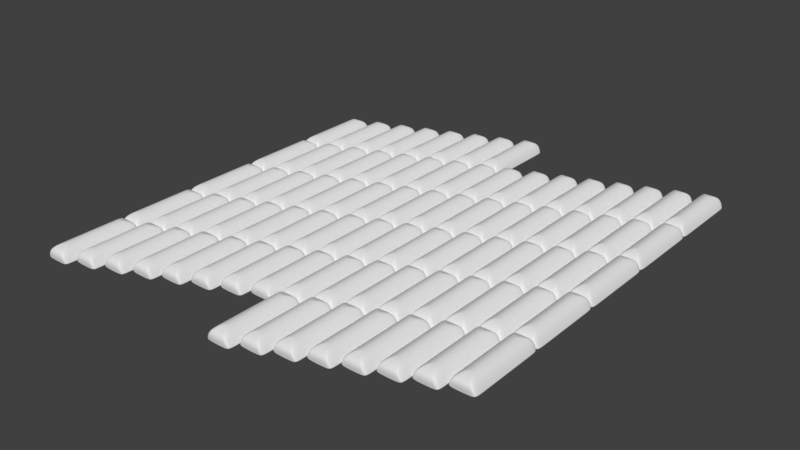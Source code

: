 # Source: superficie_cuscini.blend  (saved by Blender 2.79.0; exported with 4.5.12 LTS)
import bpy
from mathutils import Matrix  # noqa: F401  (used for matrix-valued properties, if any)

bpy.ops.wm.read_factory_settings(use_empty=True)
scene = bpy.context.scene
scene.name = 'Scene'

# ---- collections
col_collection_1 = bpy.data.collections.new('Collection 1'); scene.collection.children.link(col_collection_1)

# ---- images (referenced by path relative to the original .blend; pixels are not part of the script)
import os
ASSET_DIR = os.environ.get("B2B_ASSET_DIR", "")  # directory of the original .blend (textures are referenced by path, not embedded)
HERE = os.path.dirname(os.path.abspath(__file__))  # packed textures are extracted next to this script under _unpacked/

def load_image(name, relpath, width, height, colorspace="sRGB"):
    """Load a texture the original file referenced (path relative to the .blend, or extracted next to this script)."""
    p = next((c for c in (os.path.join(HERE, relpath), os.path.join(ASSET_DIR, relpath)) if relpath and os.path.exists(c)), "")
    if p:
        img = bpy.data.images.load(p, check_existing=True)
        img.name = name
    else:  # same state as the original file: an image datablock whose file is absent (Cycles renders it pink)
        img = bpy.data.images.new(name, width, height)
        img.source = "FILE"
        img.filepath = "//" + (relpath or name)
    img.colorspace_settings.name = colorspace
    return img
img_tessuto_nm = load_image('tessuto nm', 'tessuto cuscini nm.png', 1024, 1024, 'sRGB')

# ---- materials (node trees are filled in below, after node groups)
mat_material_001 = bpy.data.materials.new('Material.001')
mat_material_001.alpha_threshold = 0.0
mat_material_001.roughness = 0.5

# ---- material node trees
mat_material_001.use_nodes = True; mat_material_001.node_tree.nodes.clear()
_N = mat_material_001.node_tree.nodes; _L = mat_material_001.node_tree.links
n0 = _N.new('ShaderNodeOutputMaterial'); n0.name = 'Material Output'; n0.location = (300, 300)
n1 = _N.new('ShaderNodeBsdfDiffuse'); n1.name = 'Diffuse BSDF'; n1.location = (10, 300)
n2 = _N.new('ShaderNodeTexImage'); n2.name = 'Image Texture'; n2.location = (121, 78)
n2.width = 140
n2.image = img_tessuto_nm
_L.new(n1.outputs[0], n0.inputs[0])
n0.is_active_output = True

# ---- world
world_world = bpy.data.worlds.new('World'); scene.world = world_world
world_world.color = (0.05088, 0.05088, 0.05088)
world_world.use_sun_shadow = False
world_world.sun_shadow_jitter_overblur = 0.0
world_world.cycles.sampling_method = 'MANUAL'

# ---- meshes
me_plane_001 = bpy.data.meshes.new('Plane.001')
me_plane_001.from_pydata([(0.005385, -0.2213, -2.063e-08), (7.863, -0.2213, -2.063e-08), (0.005385, 2.797, -2.063e-08), (7.863, 2.797, -2.063e-08)], [], [(0, 1, 3, 2)])
_uv = me_plane_001.uv_layers.new(name='UVMap')
_uv.uv.foreach_set('vector', [6.197e-05, 6.206e-05, 0.9999, 6.197e-05, 0.9999, 0.3841, 6.2e-05, 0.3841])
me_plane_001.materials.append(mat_material_001)
me_plane_001.use_remesh_preserve_volume = False
me_plane_001.use_remesh_preserve_attributes = False
me_plane_001.use_mirror_vertex_groups = False
me_plane_001.update()
me_plane = bpy.data.meshes.new('Plane')
me_plane.from_pydata([(-0.5, -1.5, 0.0), (0.5, -1.5, 0.0), (-0.5, 1.5, 0.0), (0.5, 1.5, 0.0), (-0.1003, -1.1, 0.5265), (0.1003, -1.1, 0.5265), (-0.1003, 1.1, 0.5265), (0.1003, 1.1, 0.5265), (-0.5, 1.5, 0.04062), (-0.5, -1.5, 0.04062), (0.5, -1.5, 0.04062), (0.5, 1.5, 0.04062), (-0.3592, -1.556, 0.3771), (-0.3592, 1.556, 0.3771), (0.3592, -1.556, 0.3771), (0.3592, 1.556, 0.3771), (-0.5, -1.435, 0.0), (0.5, -1.435, 0.0), (-0.5, -1.435, 0.04062), (0.5, -1.435, 0.04062), (-0.1003, -1.053, 0.5265), (0.1003, -1.053, 0.5265), (0.3592, -1.488, 0.3771), (-0.3592, -1.488, 0.3771), (0.5, 1.433, 0.0), (0.5, 1.433, 0.04062), (0.1003, 1.051, 0.5265), (0.3592, 1.486, 0.3771), (-0.5, 1.433, 0.0), (-0.5, 1.433, 0.04062), (-0.1003, 1.051, 0.5265), (-0.3592, 1.486, 0.3771)], [], [(28, 2, 3, 24), (30, 26, 7, 6), (0, 1, 10, 9), (24, 3, 11, 25), (16, 0, 9, 18), (3, 2, 8, 11), (31, 13, 8, 29), (14, 12, 9, 10), (22, 14, 10, 19), (13, 15, 11, 8), (6, 7, 15, 13), (21, 5, 14, 22), (5, 4, 12, 14), (30, 6, 13, 31), (4, 20, 23, 12), (26, 21, 22, 27), (27, 22, 19, 25), (12, 23, 18, 9), (28, 16, 18, 29), (1, 17, 19, 10), (4, 5, 21, 20), (0, 16, 17, 1), (2, 28, 29, 8), (15, 27, 25, 11), (7, 26, 27, 15), (20, 30, 31, 23), (23, 31, 29, 18), (17, 24, 25, 19), (20, 21, 26, 30), (16, 28, 24, 17)])
me_plane.use_remesh_preserve_volume = False
me_plane.use_remesh_preserve_attributes = False
me_plane.use_mirror_vertex_groups = False
me_plane.update()

# ---- objects
ob_piano_per_proiezione = bpy.data.objects.new('Piano per proiezione', me_plane_001)
ob_tessuto = bpy.data.objects.new('Tessuto', me_plane)

# ---- transforms, parenting, visibility, modifiers, constraints
ob_piano_per_proiezione.location = (4.906, 3.627, 8.065e-08)
ob_piano_per_proiezione.lineart.crease_threshold = 0.0
ob_tessuto.location = (0.0, 0.0, 0.0)
ob_tessuto.lineart.crease_threshold = 0.0
_m = ob_tessuto.modifiers.new('Subsurf', 'SUBSURF')
_m.uv_smooth = 'PRESERVE_CORNERS'
_m.levels = 4
_m.render_levels = 4
_m.show_only_control_edges = False
_m = ob_tessuto.modifiers.new('Array', 'ARRAY')
_m.count = 8
_m.constant_offset_displace = (0.0, 0.0, 0.0)
_m.relative_offset_displace = (1.0, 0.125, 0.0)
_m.use_merge_vertices = True
_m = ob_tessuto.modifiers.new('Array.001', 'ARRAY')
_m.count = 5
_m.constant_offset_displace = (0.0, 0.0, 0.0)
_m.relative_offset_displace = (0.0, 0.53, 0.0)
_m.use_merge_vertices = True
_m = ob_tessuto.modifiers.new('Array.002', 'ARRAY')
_m.constant_offset_displace = (0.0, 0.0, 0.0)
_m.use_merge_vertices = True

# ---- collection membership
col_collection_1.objects.link(ob_piano_per_proiezione)
col_collection_1.objects.link(ob_tessuto)

# ---- scene / render settings (as saved in the file)
scene.frame_start = 1; scene.frame_end = 250; scene.frame_set(1)
scene.render.engine = 'CYCLES'
scene.render.resolution_percentage = 50
scene.render.dither_intensity = 0.0
scene.cycles.use_denoising = False
scene.cycles.samples = 128
scene.cycles.sampling_pattern = 'TABULATED_SOBOL'
scene.cycles.use_adaptive_sampling = False
scene.cycles.use_light_tree = False
scene.cycles.blur_glossy = 0.0
scene.cycles.sample_clamp_indirect = 0.0
scene.cycles.bake_type = 'NORMAL'
scene.view_settings.view_transform = 'Standard'
bpy.context.view_layer.update()

# ---- added for rendering (the .blend has no active camera and no usable light): camera, sun
cam_auto = bpy.data.cameras.new('AutoCamera')
cam_auto.lens = 50.0
cam_auto.sensor_width = 36.0
cam_auto.clip_end = 1000.0
ob_auto_camera = bpy.data.objects.new('AutoCamera', cam_auto)
scene.collection.objects.link(ob_auto_camera)
ob_auto_camera.location = (29.1736, -18.8803, 17.7491)
ob_auto_camera.rotation_euler = (1.09748, -7.21219e-08, 0.694738)
scene.camera = ob_auto_camera
light_auto_sun = bpy.data.lights.new('AutoSun', 'SUN')
light_auto_sun.energy = 3.0
light_auto_sun.angle = 0.0523599
ob_auto_sun = bpy.data.objects.new('AutoSun', light_auto_sun)
scene.collection.objects.link(ob_auto_sun)
ob_auto_sun.rotation_euler = (0.872665, 0.174533, 0.523599)
bpy.context.view_layer.update()
